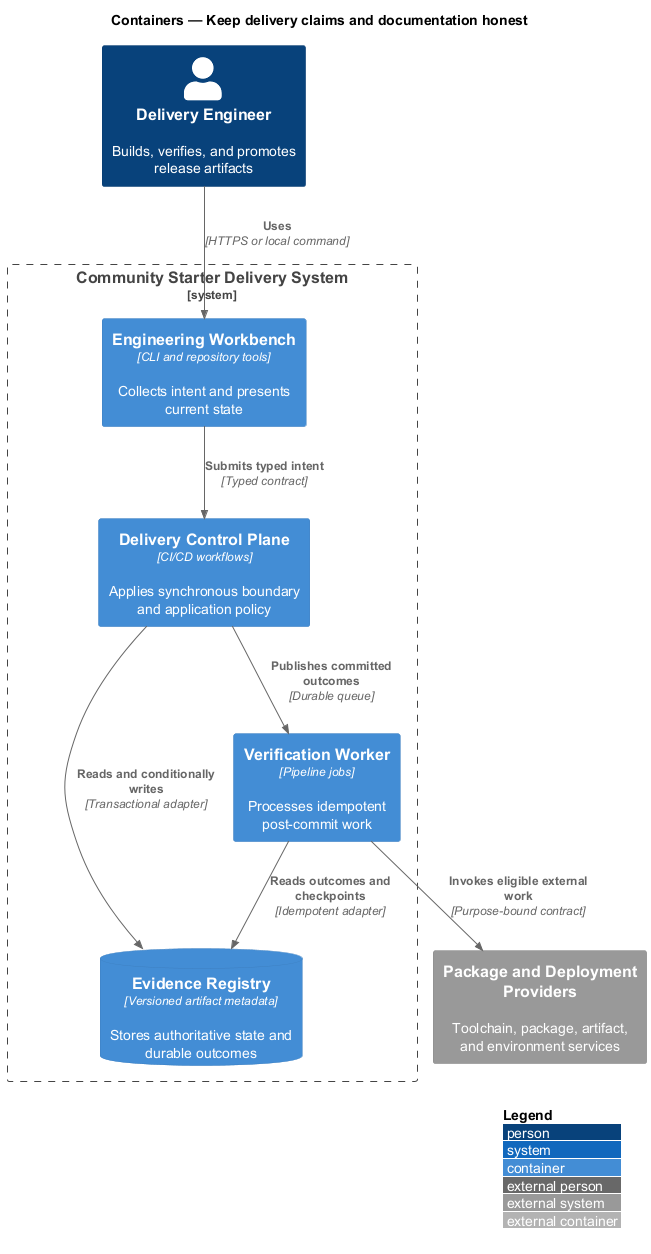

The diagram above was rendered by PlantUML. Its source (embedded in the PNG):
@startuml
!include <C4/C4_Container>
LAYOUT_WITH_LEGEND()
title Containers — Keep delivery claims and documentation honest

Person(actor, "Delivery Engineer", "Builds, verifies, and promotes release artifacts")
System_Ext(external, "Package and Deployment Providers", "Toolchain, package, artifact, and environment services")
System_Boundary(system, "Community Starter Delivery System") {
  Container(frontend, "Engineering Workbench", "CLI and repository tools", "Collects intent and presents current state")
  Container(backend, "Delivery Control Plane", "CI/CD workflows", "Applies synchronous boundary and application policy")
  Container(worker, "Verification Worker", "Pipeline jobs", "Processes idempotent post-commit work")
  ContainerDb(store, "Evidence Registry", "Versioned artifact metadata", "Stores authoritative state and durable outcomes")
}

Rel(actor, frontend, "Uses", "HTTPS or local command")
Rel(frontend, backend, "Submits typed intent", "Typed contract")
Rel(backend, store, "Reads and conditionally writes", "Transactional adapter")
Rel(backend, worker, "Publishes committed outcomes", "Durable queue")
Rel(worker, store, "Reads outcomes and checkpoints", "Idempotent adapter")
Rel(worker, external, "Invokes eligible external work", "Purpose-bound contract")
@enduml